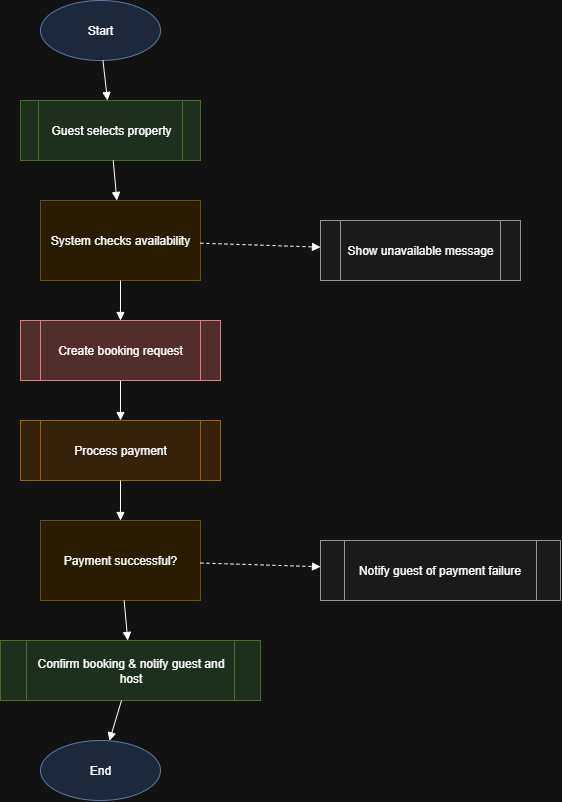

The diagram above was exported from draw.io. Its source (the exported page's mxGraphModel, read from the mxfile embedded in the PNG):
<mxGraphModel dx="1587" dy="721" grid="1" gridSize="10" guides="1" tooltips="1" connect="1" arrows="1" fold="1" page="1" pageScale="1" pageWidth="850" pageHeight="1100" math="0" shadow="0">
  <root>
    <mxCell id="0" />
    <mxCell id="1" parent="0" />
    <mxCell id="6vRGgGC3h_7IAlKvxGUP-3" value="Start" style="ellipse;whiteSpace=wrap;html=1;fillColor=#dae8fc;strokeColor=#6c8ebf;" vertex="1" parent="1">
      <mxGeometry x="120" y="40" width="120" height="60" as="geometry" />
    </mxCell>
    <mxCell id="6vRGgGC3h_7IAlKvxGUP-4" value="Guest selects property" style="shape=process;whiteSpace=wrap;html=1;fillColor=#d5e8d4;strokeColor=#82b366;" vertex="1" parent="1">
      <mxGeometry x="100" y="140" width="180" height="60" as="geometry" />
    </mxCell>
    <mxCell id="6vRGgGC3h_7IAlKvxGUP-5" value="System checks availability" style="shape=diamond;whiteSpace=wrap;html=1;aspect=fixed;fillColor=#fff2cc;strokeColor=#d6b656;" vertex="1" parent="1">
      <mxGeometry x="120" y="240" width="160" height="80" as="geometry" />
    </mxCell>
    <mxCell id="6vRGgGC3h_7IAlKvxGUP-6" value="Create booking request" style="shape=process;whiteSpace=wrap;html=1;fillColor=#f8cecc;strokeColor=#b85450;" vertex="1" parent="1">
      <mxGeometry x="100" y="360" width="200" height="60" as="geometry" />
    </mxCell>
    <mxCell id="6vRGgGC3h_7IAlKvxGUP-7" value="Process payment" style="shape=process;whiteSpace=wrap;html=1;fillColor=#ffe6cc;strokeColor=#d79b00;" vertex="1" parent="1">
      <mxGeometry x="100" y="460" width="200" height="60" as="geometry" />
    </mxCell>
    <mxCell id="6vRGgGC3h_7IAlKvxGUP-8" value="Payment successful?" style="shape=diamond;whiteSpace=wrap;html=1;aspect=fixed;fillColor=#fff2cc;strokeColor=#d6b656;" vertex="1" parent="1">
      <mxGeometry x="120" y="560" width="160" height="80" as="geometry" />
    </mxCell>
    <mxCell id="6vRGgGC3h_7IAlKvxGUP-9" value="Confirm booking &amp; notify guest and host" style="shape=process;whiteSpace=wrap;html=1;fillColor=#d5e8d4;strokeColor=#82b366;" vertex="1" parent="1">
      <mxGeometry x="80" y="680" width="260" height="60" as="geometry" />
    </mxCell>
    <mxCell id="6vRGgGC3h_7IAlKvxGUP-10" value="End" style="ellipse;whiteSpace=wrap;html=1;fillColor=#dae8fc;strokeColor=#6c8ebf;" vertex="1" parent="1">
      <mxGeometry x="120" y="780" width="120" height="60" as="geometry" />
    </mxCell>
    <mxCell id="6vRGgGC3h_7IAlKvxGUP-11" value="Show unavailable message" style="shape=process;whiteSpace=wrap;html=1;fillColor=#f5f5f5;strokeColor=#666666;" vertex="1" parent="1">
      <mxGeometry x="400" y="260" width="200" height="60" as="geometry" />
    </mxCell>
    <mxCell id="6vRGgGC3h_7IAlKvxGUP-12" value="Notify guest of payment failure" style="shape=process;whiteSpace=wrap;html=1;fillColor=#f5f5f5;strokeColor=#666666;" vertex="1" parent="1">
      <mxGeometry x="400" y="580" width="240" height="60" as="geometry" />
    </mxCell>
    <mxCell id="6vRGgGC3h_7IAlKvxGUP-13" style="endArrow=block;" edge="1" parent="1" source="6vRGgGC3h_7IAlKvxGUP-3" target="6vRGgGC3h_7IAlKvxGUP-4">
      <mxGeometry relative="1" as="geometry" />
    </mxCell>
    <mxCell id="6vRGgGC3h_7IAlKvxGUP-14" style="endArrow=block;" edge="1" parent="1" source="6vRGgGC3h_7IAlKvxGUP-4" target="6vRGgGC3h_7IAlKvxGUP-5">
      <mxGeometry relative="1" as="geometry" />
    </mxCell>
    <mxCell id="6vRGgGC3h_7IAlKvxGUP-15" style="endArrow=block;" edge="1" parent="1" source="6vRGgGC3h_7IAlKvxGUP-5" target="6vRGgGC3h_7IAlKvxGUP-6">
      <mxGeometry relative="1" as="geometry" />
    </mxCell>
    <mxCell id="6vRGgGC3h_7IAlKvxGUP-16" style="endArrow=block;" edge="1" parent="1" source="6vRGgGC3h_7IAlKvxGUP-6" target="6vRGgGC3h_7IAlKvxGUP-7">
      <mxGeometry relative="1" as="geometry" />
    </mxCell>
    <mxCell id="6vRGgGC3h_7IAlKvxGUP-17" style="endArrow=block;" edge="1" parent="1" source="6vRGgGC3h_7IAlKvxGUP-7" target="6vRGgGC3h_7IAlKvxGUP-8">
      <mxGeometry relative="1" as="geometry" />
    </mxCell>
    <mxCell id="6vRGgGC3h_7IAlKvxGUP-18" style="endArrow=block;" edge="1" parent="1" source="6vRGgGC3h_7IAlKvxGUP-8" target="6vRGgGC3h_7IAlKvxGUP-9">
      <mxGeometry relative="1" as="geometry" />
    </mxCell>
    <mxCell id="6vRGgGC3h_7IAlKvxGUP-19" style="endArrow=block;" edge="1" parent="1" source="6vRGgGC3h_7IAlKvxGUP-9" target="6vRGgGC3h_7IAlKvxGUP-10">
      <mxGeometry relative="1" as="geometry" />
    </mxCell>
    <mxCell id="6vRGgGC3h_7IAlKvxGUP-20" style="endArrow=block;dashed=1;" edge="1" parent="1" source="6vRGgGC3h_7IAlKvxGUP-5" target="6vRGgGC3h_7IAlKvxGUP-11">
      <mxGeometry relative="1" as="geometry" />
    </mxCell>
    <mxCell id="6vRGgGC3h_7IAlKvxGUP-21" style="endArrow=block;dashed=1;" edge="1" parent="1" source="6vRGgGC3h_7IAlKvxGUP-8" target="6vRGgGC3h_7IAlKvxGUP-12">
      <mxGeometry relative="1" as="geometry" />
    </mxCell>
  </root>
</mxGraphModel>